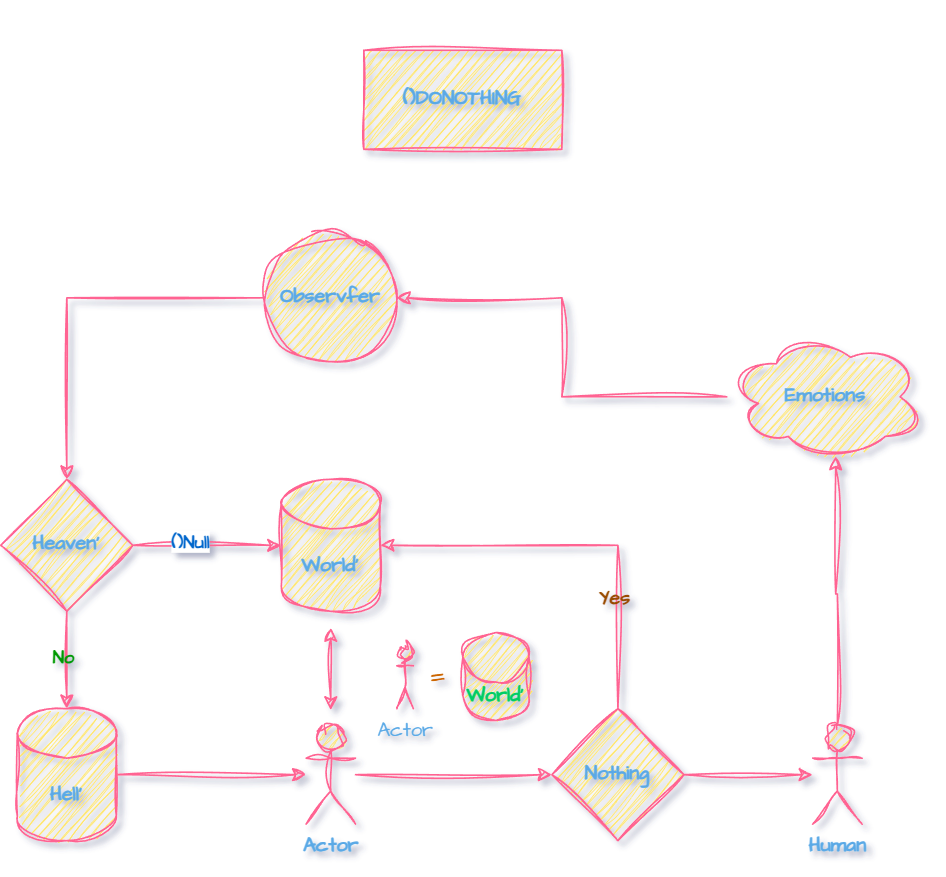

The diagram above was exported from draw.io. Its source (the exported page's mxGraphModel, read from the mxfile embedded in the PNG):
<mxGraphModel dx="903" dy="528" grid="1" gridSize="10" guides="1" tooltips="1" connect="1" arrows="1" fold="1" page="1" pageScale="1" pageWidth="827" pageHeight="1169" math="0" shadow="0">
  <root>
    <mxCell id="0" />
    <mxCell id="1" parent="0" />
    <mxCell id="wmQ8Ns8Kcpd1IobSZJp3-4" value="" style="edgeStyle=orthogonalEdgeStyle;rounded=0;sketch=1;hachureGap=4;jiggle=2;curveFitting=1;orthogonalLoop=1;jettySize=auto;html=1;fontFamily=Architects Daughter;fontSource=https%3A%2F%2Ffonts.googleapis.com%2Fcss%3Ffamily%3DArchitects%2BDaughter;labelBackgroundColor=none;strokeColor=#FF6392;fontColor=default;" parent="1" source="wmQ8Ns8Kcpd1IobSZJp3-1" target="wmQ8Ns8Kcpd1IobSZJp3-2" edge="1">
      <mxGeometry relative="1" as="geometry" />
    </mxCell>
    <mxCell id="wmQ8Ns8Kcpd1IobSZJp3-1" value="&lt;b&gt;Nothing&lt;/b&gt;" style="rhombus;whiteSpace=wrap;html=1;sketch=1;hachureGap=4;jiggle=2;curveFitting=1;fontFamily=Architects Daughter;fontSource=https%3A%2F%2Ffonts.googleapis.com%2Fcss%3Ffamily%3DArchitects%2BDaughter;labelBackgroundColor=none;fillColor=#FFE45E;strokeColor=#FF6392;fontColor=#5AA9E6;" parent="1" vertex="1">
      <mxGeometry x="414" y="429" width="80" height="80" as="geometry" />
    </mxCell>
    <mxCell id="wmQ8Ns8Kcpd1IobSZJp3-2" value="&lt;b&gt;Human&lt;/b&gt;" style="shape=umlActor;verticalLabelPosition=bottom;verticalAlign=top;html=1;outlineConnect=0;sketch=1;hachureGap=4;jiggle=2;curveFitting=1;fontFamily=Architects Daughter;fontSource=https%3A%2F%2Ffonts.googleapis.com%2Fcss%3Ffamily%3DArchitects%2BDaughter;labelBackgroundColor=none;fillColor=#FFE45E;strokeColor=#FF6392;fontColor=#5AA9E6;" parent="1" vertex="1">
      <mxGeometry x="572" y="439" width="30" height="60" as="geometry" />
    </mxCell>
    <mxCell id="wmQ8Ns8Kcpd1IobSZJp3-9" style="edgeStyle=orthogonalEdgeStyle;rounded=0;sketch=1;hachureGap=4;jiggle=2;curveFitting=1;orthogonalLoop=1;jettySize=auto;html=1;fontFamily=Architects Daughter;fontSource=https%3A%2F%2Ffonts.googleapis.com%2Fcss%3Ffamily%3DArchitects%2BDaughter;labelBackgroundColor=none;strokeColor=#FF6392;fontColor=default;" parent="1" source="wmQ8Ns8Kcpd1IobSZJp3-6" target="wmQ8Ns8Kcpd1IobSZJp3-8" edge="1">
      <mxGeometry relative="1" as="geometry" />
    </mxCell>
    <mxCell id="wmQ8Ns8Kcpd1IobSZJp3-6" value="&lt;b&gt;Emotions&lt;/b&gt;" style="ellipse;shape=cloud;whiteSpace=wrap;html=1;sketch=1;hachureGap=4;jiggle=2;curveFitting=1;fontFamily=Architects Daughter;fontSource=https%3A%2F%2Ffonts.googleapis.com%2Fcss%3Ffamily%3DArchitects%2BDaughter;labelBackgroundColor=none;fillColor=#FFE45E;strokeColor=#FF6392;fontColor=#5AA9E6;" parent="1" vertex="1">
      <mxGeometry x="520" y="200" width="120" height="80" as="geometry" />
    </mxCell>
    <mxCell id="wmQ8Ns8Kcpd1IobSZJp3-7" style="edgeStyle=orthogonalEdgeStyle;rounded=0;sketch=1;hachureGap=4;jiggle=2;curveFitting=1;orthogonalLoop=1;jettySize=auto;html=1;exitX=0.5;exitY=0;exitDx=0;exitDy=0;exitPerimeter=0;entryX=0.55;entryY=0.95;entryDx=0;entryDy=0;entryPerimeter=0;fontFamily=Architects Daughter;fontSource=https%3A%2F%2Ffonts.googleapis.com%2Fcss%3Ffamily%3DArchitects%2BDaughter;flowAnimation=1;labelBackgroundColor=none;strokeColor=#FF6392;fontColor=default;" parent="1" source="wmQ8Ns8Kcpd1IobSZJp3-2" target="wmQ8Ns8Kcpd1IobSZJp3-6" edge="1">
      <mxGeometry relative="1" as="geometry">
        <mxPoint x="578" y="255" as="targetPoint" />
      </mxGeometry>
    </mxCell>
    <mxCell id="wmQ8Ns8Kcpd1IobSZJp3-37" style="edgeStyle=orthogonalEdgeStyle;rounded=0;sketch=1;hachureGap=4;jiggle=2;curveFitting=1;orthogonalLoop=1;jettySize=auto;html=1;entryX=0.5;entryY=0;entryDx=0;entryDy=0;fontFamily=Architects Daughter;fontSource=https%3A%2F%2Ffonts.googleapis.com%2Fcss%3Ffamily%3DArchitects%2BDaughter;labelBackgroundColor=none;strokeColor=#FF6392;fontColor=default;" parent="1" source="wmQ8Ns8Kcpd1IobSZJp3-8" target="wmQ8Ns8Kcpd1IobSZJp3-28" edge="1">
      <mxGeometry relative="1" as="geometry" />
    </mxCell>
    <mxCell id="wmQ8Ns8Kcpd1IobSZJp3-8" value="&lt;b&gt;Observfer&lt;/b&gt;" style="ellipse;whiteSpace=wrap;html=1;aspect=fixed;sketch=1;hachureGap=4;jiggle=2;curveFitting=1;fontFamily=Architects Daughter;fontSource=https%3A%2F%2Ffonts.googleapis.com%2Fcss%3Ffamily%3DArchitects%2BDaughter;labelBackgroundColor=none;fillColor=#FFE45E;strokeColor=#FF6392;fontColor=#5AA9E6;" parent="1" vertex="1">
      <mxGeometry x="240" y="140" width="80" height="80" as="geometry" />
    </mxCell>
    <mxCell id="wmQ8Ns8Kcpd1IobSZJp3-10" value="&lt;b&gt;World'&lt;/b&gt;" style="shape=cylinder3;whiteSpace=wrap;html=1;boundedLbl=1;backgroundOutline=1;size=15;sketch=1;hachureGap=4;jiggle=2;curveFitting=1;fontFamily=Architects Daughter;fontSource=https%3A%2F%2Ffonts.googleapis.com%2Fcss%3Ffamily%3DArchitects%2BDaughter;labelBackgroundColor=none;fillColor=#FFE45E;strokeColor=#FF6392;fontColor=#5AA9E6;" parent="1" vertex="1">
      <mxGeometry x="250" y="290" width="60" height="80" as="geometry" />
    </mxCell>
    <mxCell id="wmQ8Ns8Kcpd1IobSZJp3-16" style="edgeStyle=orthogonalEdgeStyle;rounded=0;sketch=1;hachureGap=4;jiggle=2;curveFitting=1;orthogonalLoop=1;jettySize=auto;html=1;entryX=0;entryY=0.5;entryDx=0;entryDy=0;fontFamily=Architects Daughter;fontSource=https%3A%2F%2Ffonts.googleapis.com%2Fcss%3Ffamily%3DArchitects%2BDaughter;labelBackgroundColor=none;strokeColor=#FF6392;fontColor=default;" parent="1" source="wmQ8Ns8Kcpd1IobSZJp3-15" target="wmQ8Ns8Kcpd1IobSZJp3-1" edge="1">
      <mxGeometry relative="1" as="geometry" />
    </mxCell>
    <mxCell id="wmQ8Ns8Kcpd1IobSZJp3-15" value="&lt;b&gt;Actor&lt;/b&gt;" style="shape=umlActor;verticalLabelPosition=bottom;verticalAlign=top;html=1;outlineConnect=0;sketch=1;hachureGap=4;jiggle=2;curveFitting=1;fontFamily=Architects Daughter;fontSource=https%3A%2F%2Ffonts.googleapis.com%2Fcss%3Ffamily%3DArchitects%2BDaughter;labelBackgroundColor=none;fillColor=#FFE45E;strokeColor=#FF6392;fontColor=#5AA9E6;" parent="1" vertex="1">
      <mxGeometry x="265" y="439" width="30" height="60" as="geometry" />
    </mxCell>
    <mxCell id="wmQ8Ns8Kcpd1IobSZJp3-17" style="edgeStyle=orthogonalEdgeStyle;rounded=0;sketch=1;hachureGap=4;jiggle=2;curveFitting=1;orthogonalLoop=1;jettySize=auto;html=1;entryX=1;entryY=0.5;entryDx=0;entryDy=0;entryPerimeter=0;fontFamily=Architects Daughter;fontSource=https%3A%2F%2Ffonts.googleapis.com%2Fcss%3Ffamily%3DArchitects%2BDaughter;exitX=0.5;exitY=0;exitDx=0;exitDy=0;labelBackgroundColor=none;strokeColor=#FF6392;fontColor=default;" parent="1" source="wmQ8Ns8Kcpd1IobSZJp3-1" target="wmQ8Ns8Kcpd1IobSZJp3-10" edge="1">
      <mxGeometry relative="1" as="geometry">
        <mxPoint x="302" y="339" as="targetPoint" />
      </mxGeometry>
    </mxCell>
    <mxCell id="wmQ8Ns8Kcpd1IobSZJp3-35" value="&lt;b style=&quot;color: rgb(153, 76, 0); font-size: 12px;&quot;&gt;Yes&lt;/b&gt;" style="edgeLabel;html=1;align=center;verticalAlign=middle;resizable=0;points=[];sketch=1;hachureGap=4;jiggle=2;curveFitting=1;fontFamily=Architects Daughter;fontSource=https%3A%2F%2Ffonts.googleapis.com%2Fcss%3Ffamily%3DArchitects%2BDaughter;labelBackgroundColor=none;fontColor=#5AA9E6;" parent="wmQ8Ns8Kcpd1IobSZJp3-17" vertex="1" connectable="0">
      <mxGeometry x="-0.454" y="2" relative="1" as="geometry">
        <mxPoint as="offset" />
      </mxGeometry>
    </mxCell>
    <mxCell id="wmQ8Ns8Kcpd1IobSZJp3-18" style="edgeStyle=orthogonalEdgeStyle;rounded=0;sketch=1;hachureGap=4;jiggle=2;curveFitting=1;orthogonalLoop=1;jettySize=auto;html=1;fontFamily=Architects Daughter;fontSource=https%3A%2F%2Ffonts.googleapis.com%2Fcss%3Ffamily%3DArchitects%2BDaughter;labelBackgroundColor=none;strokeColor=#FF6392;fontColor=default;startArrow=classic;startFill=1;" parent="1" edge="1">
      <mxGeometry relative="1" as="geometry">
        <mxPoint x="280" y="380" as="sourcePoint" />
        <mxPoint x="280" y="430" as="targetPoint" />
      </mxGeometry>
    </mxCell>
    <mxCell id="wmQ8Ns8Kcpd1IobSZJp3-27" style="edgeStyle=orthogonalEdgeStyle;rounded=0;sketch=1;hachureGap=4;jiggle=2;curveFitting=1;orthogonalLoop=1;jettySize=auto;html=1;fontFamily=Architects Daughter;fontSource=https%3A%2F%2Ffonts.googleapis.com%2Fcss%3Ffamily%3DArchitects%2BDaughter;labelBackgroundColor=none;strokeColor=#FF6392;fontColor=default;" parent="1" source="wmQ8Ns8Kcpd1IobSZJp3-25" target="wmQ8Ns8Kcpd1IobSZJp3-15" edge="1">
      <mxGeometry relative="1" as="geometry" />
    </mxCell>
    <mxCell id="wmQ8Ns8Kcpd1IobSZJp3-25" value="&lt;b&gt;Hell'&lt;/b&gt;" style="shape=cylinder3;whiteSpace=wrap;html=1;boundedLbl=1;backgroundOutline=1;size=15;sketch=1;hachureGap=4;jiggle=2;curveFitting=1;fontFamily=Architects Daughter;fontSource=https%3A%2F%2Ffonts.googleapis.com%2Fcss%3Ffamily%3DArchitects%2BDaughter;labelBackgroundColor=none;fillColor=#FFE45E;strokeColor=#FF6392;fontColor=#5AA9E6;" parent="1" vertex="1">
      <mxGeometry x="90" y="429" width="60" height="80" as="geometry" />
    </mxCell>
    <mxCell id="wmQ8Ns8Kcpd1IobSZJp3-28" value="&lt;b&gt;Heaven'&lt;/b&gt;" style="rhombus;whiteSpace=wrap;html=1;sketch=1;hachureGap=4;jiggle=2;curveFitting=1;fontFamily=Architects Daughter;fontSource=https%3A%2F%2Ffonts.googleapis.com%2Fcss%3Ffamily%3DArchitects%2BDaughter;labelBackgroundColor=none;fillColor=#FFE45E;strokeColor=#FF6392;fontColor=#5AA9E6;" parent="1" vertex="1">
      <mxGeometry x="80" y="290" width="80" height="80" as="geometry" />
    </mxCell>
    <mxCell id="wmQ8Ns8Kcpd1IobSZJp3-31" style="edgeStyle=orthogonalEdgeStyle;rounded=0;sketch=1;hachureGap=4;jiggle=2;curveFitting=1;orthogonalLoop=1;jettySize=auto;html=1;entryX=0.5;entryY=0;entryDx=0;entryDy=0;entryPerimeter=0;fontFamily=Architects Daughter;fontSource=https%3A%2F%2Ffonts.googleapis.com%2Fcss%3Ffamily%3DArchitects%2BDaughter;labelBackgroundColor=none;strokeColor=#FF6392;fontColor=default;" parent="1" source="wmQ8Ns8Kcpd1IobSZJp3-28" target="wmQ8Ns8Kcpd1IobSZJp3-25" edge="1">
      <mxGeometry relative="1" as="geometry" />
    </mxCell>
    <mxCell id="wmQ8Ns8Kcpd1IobSZJp3-32" value="&lt;b&gt;&lt;font style=&quot;color: rgb(0, 153, 0);&quot;&gt;No&lt;/font&gt;&lt;/b&gt;" style="edgeLabel;html=1;align=center;verticalAlign=middle;resizable=0;points=[];sketch=1;hachureGap=4;jiggle=2;curveFitting=1;fontFamily=Architects Daughter;fontSource=https%3A%2F%2Ffonts.googleapis.com%2Fcss%3Ffamily%3DArchitects%2BDaughter;labelBackgroundColor=none;fontColor=#5AA9E6;" parent="wmQ8Ns8Kcpd1IobSZJp3-31" vertex="1" connectable="0">
      <mxGeometry x="-0.0565" y="-2" relative="1" as="geometry">
        <mxPoint as="offset" />
      </mxGeometry>
    </mxCell>
    <mxCell id="wmQ8Ns8Kcpd1IobSZJp3-38" style="edgeStyle=orthogonalEdgeStyle;rounded=0;sketch=1;hachureGap=4;jiggle=2;curveFitting=1;orthogonalLoop=1;jettySize=auto;html=1;entryX=0;entryY=0.5;entryDx=0;entryDy=0;entryPerimeter=0;fontFamily=Architects Daughter;fontSource=https%3A%2F%2Ffonts.googleapis.com%2Fcss%3Ffamily%3DArchitects%2BDaughter;labelBackgroundColor=none;strokeColor=#FF6392;fontColor=default;" parent="1" source="wmQ8Ns8Kcpd1IobSZJp3-28" target="wmQ8Ns8Kcpd1IobSZJp3-10" edge="1">
      <mxGeometry relative="1" as="geometry" />
    </mxCell>
    <mxCell id="GcbIOBt0YcJ0V3MKIfvz-1" value="&lt;font style=&quot;color: rgb(0, 102, 204);&quot;&gt;&lt;b&gt;()Null&lt;/b&gt;&lt;/font&gt;" style="edgeLabel;html=1;align=center;verticalAlign=middle;resizable=0;points=[];sketch=1;hachureGap=4;jiggle=2;curveFitting=1;fontFamily=Architects Daughter;fontSource=https%3A%2F%2Ffonts.googleapis.com%2Fcss%3Ffamily%3DArchitects%2BDaughter;" vertex="1" connectable="0" parent="wmQ8Ns8Kcpd1IobSZJp3-38">
      <mxGeometry x="-0.2222" y="2" relative="1" as="geometry">
        <mxPoint as="offset" />
      </mxGeometry>
    </mxCell>
    <mxCell id="wmQ8Ns8Kcpd1IobSZJp3-43" value="" style="group;labelBackgroundColor=none;fontColor=#5AA9E6;" parent="1" vertex="1" connectable="0">
      <mxGeometry x="320" y="382.83" width="80" height="53.329999999999984" as="geometry" />
    </mxCell>
    <mxCell id="wmQ8Ns8Kcpd1IobSZJp3-39" value="Actor" style="shape=umlActor;verticalLabelPosition=bottom;verticalAlign=top;html=1;outlineConnect=0;sketch=1;hachureGap=4;jiggle=2;curveFitting=1;fontFamily=Architects Daughter;fontSource=https%3A%2F%2Ffonts.googleapis.com%2Fcss%3Ffamily%3DArchitects%2BDaughter;strokeColor=#FF6392;labelBackgroundColor=none;fillColor=#FFE45E;fontColor=#5AA9E6;" parent="wmQ8Ns8Kcpd1IobSZJp3-43" vertex="1">
      <mxGeometry y="7.170000000000016" width="10" height="39" as="geometry" />
    </mxCell>
    <mxCell id="wmQ8Ns8Kcpd1IobSZJp3-40" value="&lt;b&gt;&lt;font style=&quot;color: rgb(0, 204, 102);&quot;&gt;World'&lt;/font&gt;&lt;/b&gt;" style="shape=cylinder3;whiteSpace=wrap;html=1;boundedLbl=1;backgroundOutline=1;size=15;sketch=1;hachureGap=4;jiggle=2;curveFitting=1;fontFamily=Architects Daughter;fontSource=https%3A%2F%2Ffonts.googleapis.com%2Fcss%3Ffamily%3DArchitects%2BDaughter;strokeColor=#FF6392;labelBackgroundColor=none;fillColor=#FFE45E;fontColor=#5AA9E6;" parent="wmQ8Ns8Kcpd1IobSZJp3-43" vertex="1">
      <mxGeometry x="40" width="40" height="53.33" as="geometry" />
    </mxCell>
    <mxCell id="wmQ8Ns8Kcpd1IobSZJp3-42" value="&lt;font style=&quot;font-size: 21px; color: rgb(204, 102, 0);&quot;&gt;=&lt;/font&gt;" style="text;html=1;align=center;verticalAlign=middle;whiteSpace=wrap;rounded=0;fontFamily=Architects Daughter;fontSource=https%3A%2F%2Ffonts.googleapis.com%2Fcss%3Ffamily%3DArchitects%2BDaughter;labelBackgroundColor=none;fontColor=#5AA9E6;" parent="wmQ8Ns8Kcpd1IobSZJp3-43" vertex="1">
      <mxGeometry x="10" y="21.660000000000025" width="30" height="10" as="geometry" />
    </mxCell>
    <mxCell id="wmQ8Ns8Kcpd1IobSZJp3-44" value="&lt;b&gt;()DONOTHING&lt;/b&gt;" style="rounded=0;whiteSpace=wrap;html=1;sketch=1;hachureGap=4;jiggle=2;curveFitting=1;strokeColor=#FF6392;fontFamily=Architects Daughter;fontSource=https%3A%2F%2Ffonts.googleapis.com%2Fcss%3Ffamily%3DArchitects%2BDaughter;fontColor=#5AA9E6;fillColor=#FFE45E;" parent="1" vertex="1">
      <mxGeometry x="300" y="30" width="120" height="60" as="geometry" />
    </mxCell>
    <mxCell id="wmQ8Ns8Kcpd1IobSZJp3-45" value="" style="rounded=0;whiteSpace=wrap;html=1;sketch=1;hachureGap=4;jiggle=2;curveFitting=1;strokeColor=none;fontFamily=Architects Daughter;fontSource=https%3A%2F%2Ffonts.googleapis.com%2Fcss%3Ffamily%3DArchitects%2BDaughter;fontColor=#5AA9E6;fillColor=none;" parent="1" vertex="1">
      <mxGeometry x="300" width="120" height="10" as="geometry" />
    </mxCell>
  </root>
</mxGraphModel>